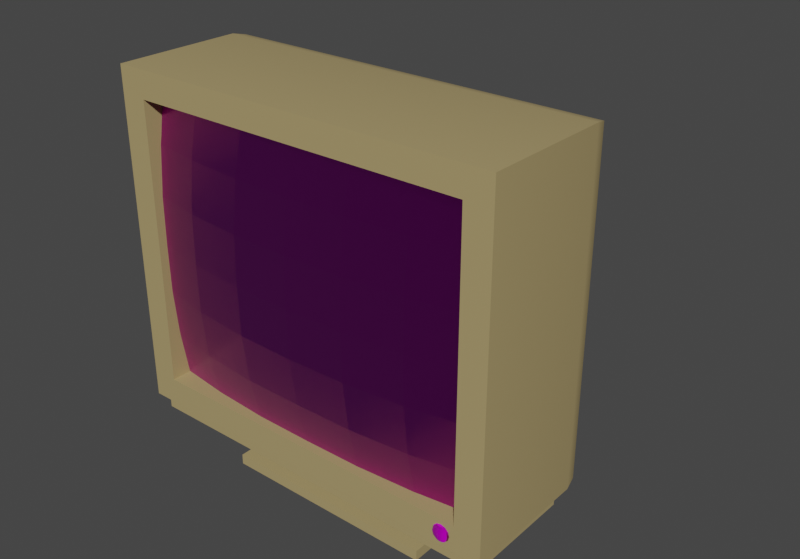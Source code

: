 # Source: prop_Monitor_2.blend  (saved by Blender 3.2.14; exported with 4.5.12 LTS)
import bpy
from mathutils import Matrix  # noqa: F401  (used for matrix-valued properties, if any)

bpy.ops.wm.read_factory_settings(use_empty=True)
scene = bpy.context.scene
scene.name = 'Scene'

# ---- collections
col_old_monitor = bpy.data.collections.new('Old Monitor '); scene.collection.children.link(col_old_monitor)

# ---- images (referenced by path relative to the original .blend; pixels are not part of the script)
import os
ASSET_DIR = os.environ.get("B2B_ASSET_DIR", "")  # directory of the original .blend (textures are referenced by path, not embedded)
HERE = os.path.dirname(os.path.abspath(__file__))  # packed textures are extracted next to this script under _unpacked/

def load_image(name, relpath, width, height, colorspace="sRGB"):
    """Load a texture the original file referenced (path relative to the .blend, or extracted next to this script)."""
    p = next((c for c in (os.path.join(HERE, relpath), os.path.join(ASSET_DIR, relpath)) if relpath and os.path.exists(c)), "")
    if p:
        img = bpy.data.images.load(p, check_existing=True)
        img.name = name
    else:  # same state as the original file: an image datablock whose file is absent (Cycles renders it pink)
        img = bpy.data.images.new(name, width, height)
        img.source = "FILE"
        img.filepath = "//" + (relpath or name)
    img.colorspace_settings.name = colorspace
    return img
img_computer_base_color_png = load_image('computer_Base_Color.PNG', 'computer_Base_Color.PNG', 1024, 1024, 'sRGB')
img_computer_metallic_png = load_image('computer_Metallic.PNG', 'computer_Metallic.PNG', 1024, 1024, 'Non-Color')
img_computer_roughness_png = load_image('computer_Roughness.PNG', 'computer_Roughness.PNG', 1024, 1024, 'Non-Color')
img_computer_normal_directx_png = load_image('computer_Normal_DirectX.PNG', 'computer_Normal_DirectX.PNG', 1024, 1024, 'Non-Color')

# ---- materials (node trees are filled in below, after node groups)
mat_material = bpy.data.materials.new('Material')
mat_material.alpha_threshold = 0.0
mat_material.use_transparent_shadow = False
mat_material.line_color = (0.0, 0.0, 0.0, 1.0)
mat_material_001 = bpy.data.materials.new('Material.001')
mat_material_001.use_transparent_shadow = False

# ---- node groups
ng_auto_smooth = bpy.data.node_groups.new('Auto Smooth', 'GeometryNodeTree')
_s = ng_auto_smooth.interface.new_socket(name='Geometry', in_out='OUTPUT', socket_type='NodeSocketGeometry')
_s = ng_auto_smooth.interface.new_socket(name='Geometry', in_out='INPUT', socket_type='NodeSocketGeometry')
_s = ng_auto_smooth.interface.new_socket(name='Angle', in_out='INPUT', socket_type='NodeSocketFloat')
_s.subtype = 'ANGLE'
_s.min_value = 0.0
_s.max_value = 3.142
ng_auto_smooth.is_modifier = True
_N = ng_auto_smooth.nodes; _L = ng_auto_smooth.links
n0 = _N.new('NodeGroupOutput'); n0.name = 'Group Output'; n0.location = (480, -100)
n1 = _N.new('NodeGroupInput'); n1.name = 'Group Input'; n1.location = (-420, -300)
n2 = _N.new('NodeGroupInput'); n2.name = 'Group Input.001'; n2.location = (-60, -100)
n3 = _N.new('GeometryNodeSetShadeSmooth'); n3.name = 'Set Shade Smooth'; n3.location = (120, -100)
n3.domain = 'EDGE'
n4 = _N.new('GeometryNodeSetShadeSmooth'); n4.name = 'Set Shade Smooth.001'; n4.location = (300, -100)
n5 = _N.new('GeometryNodeInputMeshEdgeAngle'); n5.name = 'Edge Angle'; n5.location = (-420, -220)
n6 = _N.new('GeometryNodeInputEdgeSmooth'); n6.name = 'Is Edge Smooth'; n6.location = (-60, -160)
n7 = _N.new('GeometryNodeInputShadeSmooth'); n7.name = 'Is Face Smooth'; n7.location = (-240, -340)
n8 = _N.new('FunctionNodeBooleanMath'); n8.name = 'Boolean Math'; n8.location = (-60, -220)
n9 = _N.new('FunctionNodeCompare'); n9.name = 'Compare'; n9.location = (-240, -180)
n9.operation = 'LESS_EQUAL'
_L.new(n5.outputs[0], n9.inputs[0])
_L.new(n4.outputs[0], n0.inputs[0])
_L.new(n1.outputs[1], n9.inputs[1])
_L.new(n9.outputs[0], n8.inputs[0])
_L.new(n7.outputs[0], n8.inputs[1])
_L.new(n2.outputs[0], n3.inputs[0])
_L.new(n6.outputs[0], n3.inputs[1])
_L.new(n3.outputs[0], n4.inputs[0])
_L.new(n8.outputs[0], n3.inputs[2])
n0.is_active_output = True

# ---- material node trees
mat_material.use_nodes = True; mat_material.node_tree.nodes.clear()
_N = mat_material.node_tree.nodes; _L = mat_material.node_tree.links
n0 = _N.new('ShaderNodeOutputMaterial'); n0.name = 'Material Output'; n0.location = (300, 300)
n1 = _N.new('ShaderNodeBsdfPrincipled'); n1.name = 'Principled BSDF'; n1.location = (10, 300)
n1.distribution = 'GGX'
n1.subsurface_method = 'RANDOM_WALK_SKIN'
n1.inputs[0].default_value = (0.4271, 0.3297, 0.1508, 1.0)
n1.inputs[2].default_value = 0.4436
n1.inputs[3].default_value = 1.45
n1.inputs[13].default_value = 0.4673
n1.inputs[27].default_value = (0.0, 0.0, 0.0, 1.0)
n1.inputs[28].default_value = 1.0
_L.new(n1.outputs[0], n0.inputs[0])
n0.is_active_output = True
mat_material_001.use_nodes = True; mat_material_001.node_tree.nodes.clear()
_N = mat_material_001.node_tree.nodes; _L = mat_material_001.node_tree.links
n0 = _N.new('ShaderNodeOutputMaterial'); n0.name = 'Material Output'; n0.location = (300, 300)
n1 = _N.new('ShaderNodeBsdfPrincipled'); n1.name = 'Principled BSDF'; n1.location = (10, 300)
n1.distribution = 'GGX'
n1.subsurface_method = 'RANDOM_WALK_SKIN'
n1.inputs[3].default_value = 1.45
n1.inputs[27].default_value = (0.0, 0.0, 0.0, 1.0)
n1.inputs[28].default_value = 1.0
n2 = _N.new('ShaderNodeTexImage'); n2.name = 'Image Texture'; n2.location = (86, -30)
n2.label = 'Base Color'
n2.image = img_computer_base_color_png
n3 = _N.new('ShaderNodeTexImage'); n3.name = 'Image Texture.001'; n3.location = (86, -310)
n3.label = 'Metallic'
n3.image = img_computer_metallic_png
n4 = _N.new('ShaderNodeTexImage'); n4.name = 'Image Texture.002'; n4.location = (86, -590)
n4.label = 'Roughness'
n4.image = img_computer_roughness_png
n5 = _N.new('ShaderNodeTexImage'); n5.name = 'Image Texture.003'; n5.location = (86, -870)
n5.label = 'Normal'
n5.image = img_computer_normal_directx_png
n6 = _N.new('ShaderNodeNormalMap'); n6.name = 'Normal Map'; n6.location = (-240, -340)
n7 = _N.new('ShaderNodeMapping'); n7.name = 'Mapping'; n7.location = (230, -30)
n8 = _N.new('NodeReroute'); n8.name = 'Reroute'; n8.location = (36, -586)
n8.width = 16
n8.socket_idname = 'NodeSocketVector'
n9 = _N.new('ShaderNodeTexCoord'); n9.name = 'Texture Coordinate'; n9.location = (30, -30)
n10 = _N.new('NodeFrame'); n10.name = 'Frame'; n10.location = (-1270, 330)
n10.label = 'Mapping'
n10.width = 400
n11 = _N.new('NodeFrame'); n11.name = 'Frame.001'; n11.location = (-626, 530)
n11.label = 'Textures'
n11.width = 356
n12 = _N.new('ShaderNodeMix'); n12.name = 'Mix'; n12.location = (-260, 180)
n12.data_type = 'RGBA'
n12.inputs[7].default_value = (1.0, 1.0, 1.0, 1.0)
n13 = _N.new('ShaderNodeMix'); n13.name = 'Mix.001'; n13.location = (-160, 180)
n13.data_type = 'RGBA'
n13.inputs[6].default_value = (1.0, 1.0, 1.0, 1.0)
n2.parent = n11
n3.parent = n11
n4.parent = n11
n5.parent = n11
n7.parent = n10
n8.parent = n11
n9.parent = n10
_L.new(n1.outputs[0], n0.inputs[0])
_L.new(n2.outputs[0], n1.inputs[0])
_L.new(n3.outputs[0], n1.inputs[1])
_L.new(n4.outputs[0], n1.inputs[2])
_L.new(n5.outputs[0], n6.inputs[1])
_L.new(n6.outputs[0], n1.inputs[5])
_L.new(n8.outputs[0], n2.inputs[0])
_L.new(n8.outputs[0], n3.inputs[0])
_L.new(n8.outputs[0], n4.inputs[0])
_L.new(n8.outputs[0], n5.inputs[0])
_L.new(n7.outputs[0], n8.inputs[0])
_L.new(n9.outputs[2], n7.inputs[0])
_L.new(n2.outputs[0], n12.inputs[6])
_L.new(n3.outputs[0], n12.inputs[0])
_L.new(n12.outputs[2], n13.inputs[7])
_L.new(n13.outputs[2], n1.inputs[14])
n0.is_active_output = True

# ---- world
world_world = bpy.data.worlds.new('World'); scene.world = world_world
world_world.use_nodes = True; world_world.node_tree.nodes.clear()
_N = world_world.node_tree.nodes; _L = world_world.node_tree.links
n0 = _N.new('ShaderNodeOutputWorld'); n0.name = 'World Output'; n0.location = (300, 300)
n1 = _N.new('ShaderNodeBackground'); n1.name = 'Background'; n1.location = (10, 300)
n1.inputs[0].default_value = (0.05088, 0.05088, 0.05088, 1.0)
_L.new(n1.outputs[0], n0.inputs[0])
n0.is_active_output = True
world_world.color = (0.05088, 0.05088, 0.05088)
world_world.use_sun_shadow = False
world_world.sun_shadow_jitter_overblur = 0.0

# ---- meshes
me_cube_003 = bpy.data.meshes.new('Cube.003')
me_cube_003.from_pydata([(0.7245, -0.9436, -0.7798), (0.7245, -0.9436, 0.7798), (0.7245, 0.9436, -0.7798), (0.7245, 0.9436, 0.7798), (0.7245, 1.091, 0.9274), (0.6809, 1.048, -0.9274), (0.7245, -1.091, 0.9274), (0.6809, -1.048, -0.9274), (0.3777, -0.9436, -0.7798), (0.3777, -0.9436, 0.7798), (0.3777, 0.9436, -0.7798), (0.3777, 0.9436, 0.7798), (-0.5266, -0.7622, -0.6009), (-0.3286, -0.8508, -0.7118), (-0.2033, -0.9252, -0.8074), (-0.2033, -0.9252, 0.8074), (-0.3286, -0.8508, 0.7118), (-0.5266, -0.7622, 0.6009), (-0.5266, 0.7622, -0.6009), (-0.3286, 0.8508, -0.7118), (-0.2033, 0.9252, -0.8074), (-0.2033, 0.9252, 0.8074), (-0.3286, 0.8508, 0.7118), (-0.5266, 0.7622, 0.6009), (-0.1329, -1.035, -0.8712), (0.05135, -1.048, -0.9274), (-0.06721, -1.075, -0.9109), (0.007748, -1.091, 0.9274), (-0.1329, -1.035, 0.8712), (-0.06721, -1.075, 0.9109), (-0.1329, 1.035, -0.8712), (0.05135, 1.048, -0.9274), (-0.06721, 1.075, -0.9109), (0.007748, 1.091, 0.9274), (-0.1329, 1.035, 0.8712), (-0.06721, 1.075, 0.9109), (-0.8529, -0.5379, -0.3631), (-0.7592, -0.6591, -0.4916), (-0.8168, -0.6086, -0.4381), (-0.8529, -0.5379, 0.3631), (-0.7592, -0.6591, 0.4916), (-0.8168, -0.6086, 0.4381), (-0.8529, 0.5379, -0.3631), (-0.7592, 0.6591, -0.4916), (-0.8168, 0.6086, -0.4381), (-0.8529, 0.5379, 0.3631), (-0.7592, 0.6591, 0.4916), (-0.8168, 0.6086, 0.4381), (-0.2033, 0.5889, -0.8074), (-0.3286, 0.5337, -0.7118), (-0.5266, 0.4465, -0.6009), (-0.7592, 0.3441, -0.4916), (-0.1329, 0.6199, -0.8712), (-0.06721, 0.6488, -0.9109), (0.6809, 0.0, -0.9274), (0.7245, 0.0, 0.9274), (0.7245, 0.0, -0.7798), (0.7245, 0.0, 0.7798), (0.3777, 0.0, -0.7798), (0.3777, 0.0, 0.7798), (-0.2033, 0.0, 0.8074), (-0.3286, -5.96e-08, 0.7118), (-0.5266, 0.0, 0.6009), (0.007748, 0.0, 0.9274), (-0.06721, 0.0, 0.9109), (-0.1329, 0.0, 0.8712), (-0.8529, 0.0, -0.3631), (-0.8168, 0.0, -0.4381), (-0.7592, 0.0, -0.4916), (-0.8529, 0.0, 0.3631), (-0.8168, 0.0, 0.4381), (-0.7592, 0.0, 0.4916), (-0.2033, -0.5889, -0.8074), (-0.3286, -0.5337, -0.7118), (-0.5266, -0.4465, -0.6009), (-0.7592, -0.3441, -0.4916), (-0.1329, -0.6199, -0.8712), (-0.06721, -0.6488, -0.9109), (-0.7104, 0.3123, -0.9262), (-0.7104, -0.3123, -0.9262), (0.007777, 0.3584, -1.127), (0.007777, 0.4356, -1.01), (0.1005, 0.3462, -1.127), (0.1205, 0.4208, -1.01), (0.187, 0.3104, -1.127), (0.2256, 0.3773, -1.01), (0.2612, 0.2534, -1.127), (0.3158, 0.308, -1.01), (0.3181, 0.1792, -1.127), (0.3851, 0.2178, -1.01), (0.3539, 0.09276, -1.127), (0.4286, 0.1128, -1.01), (0.3662, -2.631e-08, -1.127), (0.4434, -2.742e-08, -1.01), (0.3539, -0.09276, -1.127), (0.4286, -0.1128, -1.01), (0.3181, -0.1792, -1.127), (0.3851, -0.2178, -1.01), (0.3158, -0.308, -1.01), (0.187, -0.3104, -1.127), (0.2256, -0.3773, -1.01), (0.1205, -0.4208, -1.01), (0.007777, -0.3584, -1.127), (0.007777, -0.4356, -1.01), (-0.105, -0.4208, -1.01), (-0.1714, -0.3104, -1.127), (-0.21, -0.3773, -1.01), (-0.2456, -0.2534, -1.127), (-0.3003, -0.308, -1.01), (-0.3026, -0.1792, -1.127), (-0.3695, -0.2178, -1.01), (-0.413, -0.1128, -1.01), (-0.3506, -6.366e-09, -1.127), (-0.4279, -3.182e-09, -1.01), (-0.3384, 0.09276, -1.127), (-0.413, 0.1128, -1.01), (-0.3026, 0.1792, -1.127), (-0.3695, 0.2178, -1.01), (-0.2456, 0.2534, -1.127), (-0.3003, 0.308, -1.01), (-0.1714, 0.3104, -1.127), (-0.21, 0.3773, -1.01), (-0.08498, 0.3462, -1.127), (-0.105, 0.4208, -1.01), (0.007777, 0.4559, -1.207), (-0.1102, 0.4404, -1.207), (-0.2202, 0.3948, -1.207), (-0.3146, 0.3224, -1.207), (-0.3871, 0.228, -1.207), (-0.4326, 0.118, -1.207), (-0.4481, -2.777e-08, -1.207), (-0.3384, -0.09276, -1.125), (-0.4326, -0.118, -1.207), (-0.3871, -0.228, -1.207), (-0.3146, -0.3224, -1.207), (-0.2202, -0.3948, -1.207), (-0.08498, -0.3462, -1.125), (-0.1102, -0.4404, -1.207), (0.007777, -0.4559, -1.207), (0.1005, -0.3462, -1.125), (0.1258, -0.4404, -1.207), (0.2357, -0.3948, -1.207), (0.2612, -0.2534, -1.125), (0.3302, -0.3224, -1.207), (0.4026, -0.228, -1.207), (0.4481, -0.118, -1.207), (0.4637, -2.406e-09, -1.207), (0.4481, 0.118, -1.207), (0.4026, 0.228, -1.207), (0.3302, 0.3224, -1.207), (0.2357, 0.3948, -1.207), (0.1258, 0.4404, -1.207), (-0.5716, -0.6124, -1.262), (-0.5716, -0.6124, -1.204), (-0.5716, 0.6124, -1.262), (-0.5716, 0.6124, -1.204), (0.5716, -0.6124, -1.262), (0.5716, -0.6124, -1.204), (0.5716, 0.6124, -1.262), (0.5716, 0.6124, -1.204), (0.7245, 0.0, -0.9274), (0.7245, 1.091, -0.9274), (0.007748, 1.091, -0.9274), (0.007748, -1.091, -0.9274), (0.018, -0.6331, -0.9274), (0.018, 0.6331, -0.9274), (0.7245, -1.091, -0.9274), (0.007748, 0.6818, -0.9274), (-0.7592, 0.3441, -0.9261), (0.007748, -0.6818, -0.9274), (-0.7592, -0.3441, -0.9261), (0.05135, 0.6818, -0.9274), (0.05135, -0.6818, -0.9274), (0.6808, 1.048, -1.016), (0.6808, -1.048, -1.016), (0.05132, -1.048, -1.016), (0.05132, 1.048, -1.016), (0.6808, 0.0, -1.016), (-0.7104, 0.3123, -1.015), (-0.7104, -0.3123, -1.015), (0.01798, -0.6331, -1.016), (0.01798, 0.6331, -1.016), (0.05132, 0.6818, -1.016), (0.05132, 0.0, -1.016), (0.05132, -0.6818, -1.016)], [], [(65, 34, 21, 60), (57, 55, 6, 1), (34, 30, 20, 21), (62, 23, 46, 71), (3, 2, 161, 4), (65, 60, 15, 28), (57, 3, 4, 55), (28, 15, 14, 24), (56, 2, 10, 58), (56, 58, 8, 0), (2, 3, 11, 10), (26, 24, 76, 77), (20, 48, 49, 19), (19, 49, 50, 18), (66, 69, 45, 42), (24, 14, 72, 76), (13, 12, 74, 73), (12, 37, 75, 74), (18, 50, 51, 43), (16, 17, 12, 13), (60, 21, 22, 61), (61, 22, 23, 62), (23, 18, 43, 46), (162, 33, 4, 161), (21, 20, 19, 22), (22, 19, 18, 23), (30, 52, 48, 20), (162, 167, 53, 32), (32, 53, 52, 30), (27, 29, 26, 163), (64, 65, 28, 29), (63, 33, 35, 64), (64, 35, 34, 65), (33, 162, 32, 35), (35, 32, 30, 34), (61, 62, 17, 16), (66, 42, 44, 67), (67, 44, 43, 51, 68), (41, 40, 71, 70), (39, 41, 70, 69), (42, 45, 47, 44), (44, 47, 46, 43), (17, 40, 37, 12), (14, 13, 73, 72), (15, 16, 13, 14), (163, 166, 6, 27), (66, 67, 38, 36), (0, 8, 9, 1), (47, 70, 71, 46), (45, 69, 70, 47), (67, 68, 75, 37, 38), (38, 37, 40, 41), (36, 38, 41, 39), (63, 64, 29, 27), (29, 28, 24, 26), (60, 61, 16, 15), (163, 26, 77, 169), (66, 36, 39, 69), (3, 57, 59, 11), (1, 6, 166, 0), (62, 71, 40, 17), (4, 33, 63, 55), (2, 56, 160, 161), (172, 164, 180, 184), (52, 53, 167, 168, 51, 50, 49, 48), (74, 75, 170, 169, 77, 76, 72, 73), (1, 9, 59, 57), (6, 55, 63, 27), (0, 166, 160, 56), (78, 165, 181, 178), (168, 170, 75, 51), (80, 81, 83, 82), (82, 83, 85, 84), (84, 85, 87, 86), (86, 87, 89, 88), (88, 89, 91, 90), (90, 91, 93, 92), (92, 93, 95, 94), (94, 95, 97, 96), (96, 97, 98, 142), (142, 98, 100, 99), (99, 100, 101, 139), (139, 101, 103, 102), (102, 103, 104, 136), (136, 104, 106, 105), (105, 106, 108, 107), (107, 108, 110, 109), (109, 110, 111, 131), (131, 111, 113, 112), (112, 113, 115, 114), (114, 115, 117, 116), (116, 117, 119, 118), (118, 119, 121, 120), (120, 121, 123, 122), (122, 123, 81, 80), (80, 124, 125, 122), (122, 125, 126, 120), (120, 126, 127, 118), (118, 127, 128, 116), (116, 128, 129, 114), (114, 129, 130, 112), (112, 130, 132, 131), (131, 132, 133, 109), (109, 133, 134, 107), (107, 134, 135, 105), (105, 135, 137, 136), (136, 137, 138, 102), (102, 138, 140, 139), (139, 140, 141, 99), (99, 141, 143, 142), (142, 143, 144, 96), (96, 144, 145, 94), (94, 145, 146, 92), (92, 146, 147, 90), (90, 147, 148, 88), (88, 148, 149, 86), (86, 149, 150, 84), (84, 150, 151, 82), (82, 151, 124, 80), (152, 153, 155, 154), (154, 155, 159, 158), (158, 159, 157, 156), (156, 157, 153, 152), (154, 158, 156, 152), (159, 155, 153, 157), (54, 5, 161, 160), (5, 31, 162, 161), (172, 25, 163, 169), (31, 171, 167, 162), (25, 7, 166, 163), (7, 54, 160, 166), (165, 78, 168, 167), (79, 164, 169, 170), (78, 79, 170, 168), (31, 5, 173, 176), (164, 172, 169), (167, 171, 165), (176, 173, 177, 183, 182), (175, 184, 183, 177, 174), (182, 183, 184, 180, 179, 178, 181), (7, 25, 175, 174), (25, 172, 184, 175), (164, 79, 179, 180), (165, 171, 182, 181), (54, 7, 174, 177), (171, 31, 176, 182), (5, 54, 177, 173), (79, 78, 178, 179)])
me_cube_003.polygons.foreach_set('use_smooth', [True] * 148)
_uv = me_cube_003.uv_layers.new(name='UVMap')
_uv.uv.foreach_set('vector', [0.4391, 0.1794, 0.4391, 0.3424, 0.4266, 0.3251, 0.4266, 0.1794, 0.03077, 0.1794, 0.007539, 0.1794, 0.007539, 0.007539, 0.03077, 0.03077, 0.4394, 0.3752, 0.4394, 0.6496, 0.4254, 0.6397, 0.4254, 0.3854, 0.3713, 0.1794, 0.3713, 0.2994, 0.3324, 0.2832, 0.3324, 0.1794, 0.03077, 0.328, 0.2764, 0.328, 0.2997, 0.3513, 0.007539, 0.3513, 0.4391, 0.1794, 0.4266, 0.1794, 0.4266, 0.03367, 0.4391, 0.01639, 0.03077, 0.1794, 0.03077, 0.328, 0.007539, 0.3513, 0.007539, 0.1794, 0.7234, 0.01643, 0.7374, 0.02662, 0.7374, 0.2809, 0.7234, 0.2908, 0.5625, 0.8223, 0.5625, 0.9709, 0.5086, 0.9709, 0.5086, 0.8223, 0.5625, 0.8223, 0.5086, 0.8223, 0.5086, 0.6737, 0.5625, 0.6737, 0.2005, 0.9709, 0.2005, 0.7252, 0.2543, 0.7251, 0.2543, 0.9708, 0.1321, 0.3689, 0.1429, 0.3752, 0.1429, 0.4406, 0.1321, 0.436, 0.1547, 0.6839, 0.1547, 0.6309, 0.1754, 0.6222, 0.1754, 0.6722, 0.1754, 0.6722, 0.1754, 0.6222, 0.2078, 0.6085, 0.2078, 0.6582, 0.864, 0.2122, 0.864, 0.09778, 0.879, 0.09857, 0.879, 0.213, 0.1429, 0.3752, 0.1547, 0.3925, 0.1547, 0.4454, 0.1429, 0.4406, 0.1754, 0.4042, 0.2078, 0.4181, 0.2078, 0.4679, 0.1754, 0.4541, 0.2078, 0.4181, 0.2456, 0.4344, 0.2456, 0.484, 0.2078, 0.4679, 0.2078, 0.6582, 0.2078, 0.6085, 0.2456, 0.5924, 0.2456, 0.642, 0.7589, 0.04175, 0.7921, 0.05929, 0.7921, 0.2486, 0.7589, 0.266, 0.4266, 0.1794, 0.4266, 0.3251, 0.4048, 0.3134, 0.4048, 0.1794, 0.4048, 0.1794, 0.4048, 0.3134, 0.3713, 0.2994, 0.3713, 0.1794, 0.3708, 0.4181, 0.3708, 0.6074, 0.3318, 0.5902, 0.3318, 0.4354, 0.4628, 0.6584, 0.4628, 0.3663, 0.5739, 0.3665, 0.5739, 0.6586, 0.4254, 0.3854, 0.4254, 0.6397, 0.4039, 0.6248, 0.4039, 0.4005, 0.4039, 0.4005, 0.4039, 0.6248, 0.3708, 0.6074, 0.3708, 0.4181, 0.1429, 0.7012, 0.1429, 0.6358, 0.1547, 0.6309, 0.1547, 0.6839, 0.1201, 0.71, 0.1201, 0.6456, 0.1321, 0.6404, 0.1321, 0.7074, 0.1321, 0.7074, 0.1321, 0.6404, 0.1429, 0.6358, 0.1429, 0.7012, 0.7, 0.007539, 0.7121, 0.01014, 0.7121, 0.2971, 0.7, 0.2996, 0.4503, 0.1794, 0.4391, 0.1794, 0.4391, 0.01639, 0.4503, 0.01013, 0.4623, 0.1794, 0.4623, 0.3513, 0.4503, 0.3487, 0.4503, 0.1794, 0.4503, 0.1794, 0.4503, 0.3487, 0.4391, 0.3424, 0.4391, 0.1794, 0.4628, 0.3663, 0.4628, 0.6584, 0.4507, 0.6558, 0.4507, 0.3689, 0.4507, 0.3689, 0.4507, 0.6558, 0.4394, 0.6496, 0.4394, 0.3752, 0.4048, 0.1794, 0.3713, 0.1794, 0.3713, 0.05935, 0.4048, 0.04539, 0.2618, 0.5382, 0.2618, 0.6229, 0.2553, 0.634, 0.2553, 0.5382, 0.2553, 0.5382, 0.2553, 0.634, 0.2456, 0.642, 0.2456, 0.5924, 0.2456, 0.5382, 0.3222, 0.08354, 0.3324, 0.07559, 0.3324, 0.1794, 0.3222, 0.1794, 0.3147, 0.09467, 0.3222, 0.08354, 0.3222, 0.1794, 0.3147, 0.1794, 0.3139, 0.5702, 0.3139, 0.4558, 0.3215, 0.4439, 0.3215, 0.5819, 0.3215, 0.5819, 0.3215, 0.4439, 0.3318, 0.4354, 0.3318, 0.5902, 0.7921, 0.05929, 0.831, 0.07661, 0.831, 0.2314, 0.7921, 0.2486, 0.1547, 0.3925, 0.1754, 0.4042, 0.1754, 0.4541, 0.1547, 0.4454, 0.7374, 0.02662, 0.7589, 0.04175, 0.7589, 0.266, 0.7374, 0.2809, 0.7, 0.2996, 0.5889, 0.2998, 0.5889, 0.00773, 0.7, 0.007539, 0.2618, 0.5382, 0.2553, 0.5382, 0.2553, 0.4423, 0.2618, 0.4535, 0.8941, 0.007539, 0.9479, 0.007632, 0.9479, 0.2533, 0.8941, 0.2532, 0.3222, 0.2752, 0.3222, 0.1794, 0.3324, 0.1794, 0.3324, 0.2832, 0.3147, 0.2641, 0.3147, 0.1794, 0.3222, 0.1794, 0.3222, 0.2752, 0.2553, 0.5382, 0.2456, 0.5382, 0.2456, 0.484, 0.2456, 0.4344, 0.2553, 0.4423, 0.8413, 0.2231, 0.831, 0.2314, 0.831, 0.07661, 0.8413, 0.08509, 0.8489, 0.2114, 0.8413, 0.2231, 0.8413, 0.08509, 0.8489, 0.09699, 0.4623, 0.1794, 0.4503, 0.1794, 0.4503, 0.01013, 0.4623, 0.00754, 0.7121, 0.01014, 0.7234, 0.01643, 0.7234, 0.2908, 0.7121, 0.2971, 0.4266, 0.1794, 0.4048, 0.1794, 0.4048, 0.04539, 0.4266, 0.03367, 0.1201, 0.3663, 0.1321, 0.3689, 0.1321, 0.436, 0.1201, 0.4308, 0.864, 0.2122, 0.8489, 0.2114, 0.8489, 0.09699, 0.864, 0.09778, 0.9121, 0.3149, 0.9121, 0.4635, 0.8577, 0.4635, 0.8577, 0.3149, 0.03077, 0.03077, 0.007539, 0.007539, 0.2997, 0.007539, 0.2764, 0.03077, 0.3713, 0.1794, 0.3324, 0.1794, 0.3324, 0.07559, 0.3713, 0.05935, 0.5739, 0.3513, 0.4623, 0.3513, 0.4623, 0.1794, 0.5739, 0.1794, 0.2764, 0.328, 0.2764, 0.1794, 0.2997, 0.1794, 0.2997, 0.3513, 0.9278, 0.4609, 0.9278, 0.4544, 0.9418, 0.4543, 0.9418, 0.4608, 0.9665, 0.8228, 0.9727, 0.8118, 0.9753, 0.7992, 0.9754, 0.9276, 0.907, 0.9276, 0.9241, 0.8887, 0.9415, 0.8555, 0.9565, 0.8346, 0.84, 0.8578, 0.8226, 0.819, 0.891, 0.8185, 0.8919, 0.9468, 0.8892, 0.9343, 0.8829, 0.9234, 0.8728, 0.9117, 0.8576, 0.8908, 0.9121, 0.6122, 0.8577, 0.6122, 0.8577, 0.4635, 0.9121, 0.4635, 0.5739, 0.007539, 0.5739, 0.1794, 0.4623, 0.1794, 0.4623, 0.00754, 0.2764, 0.03077, 0.2997, 0.007539, 0.2997, 0.1794, 0.2764, 0.1794, 0.9925, 0.6418, 0.9924, 0.7637, 0.9784, 0.7636, 0.9784, 0.6418, 0.8919, 0.7992, 0.891, 0.8185, 0.8226, 0.819, 0.8234, 0.7998, 0.3324, 0.928, 0.3139, 0.9259, 0.3139, 0.9088, 0.3324, 0.914, 0.3324, 0.914, 0.3139, 0.9088, 0.314, 0.8937, 0.3325, 0.9016, 0.3325, 0.9016, 0.314, 0.8937, 0.3142, 0.8817, 0.3326, 0.8917, 0.9571, 0.5315, 0.9756, 0.5229, 0.9756, 0.5371, 0.9572, 0.5432, 0.9572, 0.5432, 0.9756, 0.5371, 0.9757, 0.5536, 0.9572, 0.5568, 0.9572, 0.5568, 0.9757, 0.5536, 0.9757, 0.5714, 0.9572, 0.5714, 0.9572, 0.5714, 0.9757, 0.5714, 0.9756, 0.5892, 0.9572, 0.586, 0.9572, 0.586, 0.9756, 0.5892, 0.9756, 0.6057, 0.9571, 0.5996, 0.9571, 0.5996, 0.9756, 0.6057, 0.9755, 0.6199, 0.9572, 0.6113, 0.3662, 0.9804, 0.348, 0.9904, 0.3479, 0.9784, 0.3663, 0.9705, 0.3663, 0.9705, 0.3479, 0.9784, 0.3477, 0.9633, 0.366, 0.9581, 0.366, 0.9581, 0.3477, 0.9633, 0.3477, 0.9463, 0.3662, 0.9441, 0.3662, 0.9441, 0.3477, 0.9463, 0.3477, 0.9284, 0.366, 0.9294, 0.366, 0.9294, 0.3477, 0.9284, 0.3477, 0.9109, 0.3662, 0.915, 0.3662, 0.915, 0.3477, 0.9109, 0.3477, 0.8949, 0.3662, 0.9019, 0.3662, 0.9019, 0.3477, 0.8949, 0.3479, 0.8817, 0.3663, 0.891, 0.4024, 0.9442, 0.3905, 0.9503, 0.3837, 0.9337, 0.3968, 0.9306, 0.3968, 0.9306, 0.3837, 0.9337, 0.3814, 0.916, 0.3948, 0.916, 0.3948, 0.916, 0.3814, 0.916, 0.3837, 0.8982, 0.3968, 0.9014, 0.3968, 0.9014, 0.3837, 0.8982, 0.3905, 0.8817, 0.4024, 0.8878, 0.3326, 0.9811, 0.3142, 0.9904, 0.314, 0.9772, 0.3325, 0.9702, 0.3325, 0.9702, 0.314, 0.9772, 0.3139, 0.9612, 0.3324, 0.9571, 0.3324, 0.9571, 0.3139, 0.9612, 0.3139, 0.9437, 0.3324, 0.9427, 0.3324, 0.9427, 0.3139, 0.9437, 0.3139, 0.9259, 0.3324, 0.928, 0.8837, 0.6572, 0.8837, 0.6418, 0.9022, 0.6418, 0.8983, 0.6573, 0.8983, 0.6573, 0.9022, 0.6418, 0.9201, 0.6467, 0.9124, 0.6611, 0.9124, 0.6611, 0.9201, 0.6467, 0.9361, 0.6561, 0.925, 0.6685, 0.925, 0.6685, 0.9361, 0.6561, 0.9492, 0.6694, 0.9353, 0.679, 0.9353, 0.679, 0.9492, 0.6694, 0.9585, 0.6857, 0.9426, 0.6918, 0.9426, 0.6918, 0.9585, 0.6857, 0.9633, 0.7038, 0.9463, 0.706, 0.9463, 0.706, 0.9633, 0.7038, 0.9633, 0.7225, 0.9463, 0.7207, 0.9463, 0.7207, 0.9633, 0.7225, 0.9585, 0.7406, 0.9426, 0.735, 0.9426, 0.735, 0.9585, 0.7406, 0.9492, 0.7568, 0.9353, 0.7477, 0.9353, 0.7477, 0.9492, 0.7568, 0.9361, 0.77, 0.925, 0.7581, 0.925, 0.7581, 0.9361, 0.77, 0.9201, 0.7794, 0.9123, 0.7654, 0.9123, 0.7654, 0.9201, 0.7794, 0.9022, 0.7842, 0.8983, 0.7692, 0.8983, 0.7692, 0.9022, 0.7842, 0.8837, 0.7841, 0.8837, 0.7691, 0.8837, 0.7691, 0.8837, 0.7841, 0.8658, 0.7792, 0.8697, 0.7653, 0.8697, 0.7653, 0.8658, 0.7792, 0.8497, 0.7698, 0.857, 0.7579, 0.857, 0.7579, 0.8497, 0.7698, 0.8366, 0.7565, 0.8468, 0.7474, 0.8468, 0.7474, 0.8366, 0.7565, 0.8274, 0.7402, 0.8395, 0.7346, 0.8395, 0.7346, 0.8274, 0.7402, 0.8226, 0.7221, 0.8357, 0.7204, 0.8357, 0.7204, 0.8226, 0.7221, 0.8226, 0.7034, 0.8357, 0.7057, 0.8357, 0.7057, 0.8226, 0.7034, 0.8274, 0.6853, 0.8395, 0.6915, 0.8395, 0.6915, 0.8274, 0.6853, 0.8366, 0.6691, 0.8468, 0.6787, 0.8468, 0.6787, 0.8366, 0.6691, 0.8497, 0.6559, 0.8571, 0.6683, 0.8571, 0.6683, 0.8497, 0.6559, 0.8658, 0.6465, 0.8697, 0.661, 0.8697, 0.661, 0.8658, 0.6465, 0.8837, 0.6418, 0.8837, 0.6572, 0.286, 0.7457, 0.2769, 0.7458, 0.2784, 0.7115, 0.2875, 0.7114, 0.9629, 0.007555, 0.972, 0.007539, 0.972, 0.1847, 0.9629, 0.1847, 0.9662, 0.5078, 0.9571, 0.5078, 0.9571, 0.3149, 0.9662, 0.3149, 0.2875, 0.9229, 0.2784, 0.9229, 0.2769, 0.7458, 0.286, 0.7457, 0.3139, 0.6737, 0.4935, 0.6737, 0.4935, 0.8666, 0.3139, 0.8666, 0.1855, 0.918, 0.007539, 0.918, 0.007539, 0.7251, 0.1855, 0.7251, 0.01439, 0.5382, 0.01439, 0.7032, 0.007539, 0.71, 0.007539, 0.5382, 0.01439, 0.7032, 0.1133, 0.7032, 0.1201, 0.71, 0.007539, 0.71, 0.1133, 0.4308, 0.1133, 0.3732, 0.1201, 0.3663, 0.1201, 0.4308, 0.1133, 0.7032, 0.1133, 0.6456, 0.1201, 0.6456, 0.1201, 0.71, 0.1133, 0.3732, 0.01439, 0.3732, 0.007539, 0.3663, 0.1201, 0.3663, 0.01439, 0.3732, 0.01439, 0.5382, 0.007539, 0.5382, 0.007539, 0.3663, 0.1185, 0.6379, 0.2329, 0.5874, 0.2406, 0.5924, 0.1201, 0.6456, 0.2329, 0.489, 0.1185, 0.4385, 0.1201, 0.4308, 0.2406, 0.484, 0.2329, 0.5874, 0.2329, 0.489, 0.2406, 0.484, 0.2406, 0.5924, 0.977, 0.1998, 0.977, 0.2974, 0.9629, 0.2974, 0.9629, 0.1998, 0.1185, 0.4385, 0.1133, 0.4308, 0.1201, 0.4308, 0.1201, 0.6456, 0.1133, 0.6456, 0.1185, 0.6379, 0.6878, 0.9717, 0.5889, 0.9717, 0.5889, 0.8067, 0.6878, 0.8067, 0.6878, 0.9141, 0.6878, 0.6418, 0.6878, 0.6994, 0.6878, 0.8067, 0.5889, 0.8067, 0.5889, 0.6418, 0.6878, 0.9141, 0.6878, 0.8067, 0.6878, 0.6994, 0.6931, 0.707, 0.8075, 0.7576, 0.8075, 0.8559, 0.6931, 0.9065, 0.928, 0.5687, 0.9273, 0.4711, 0.9413, 0.4711, 0.9421, 0.5686, 0.9273, 0.4711, 0.9278, 0.4609, 0.9418, 0.4608, 0.9413, 0.4711, 0.9278, 0.4544, 0.9272, 0.3325, 0.9412, 0.3324, 0.9418, 0.4543, 0.9924, 0.7637, 0.9925, 0.7702, 0.9784, 0.7702, 0.9784, 0.7636, 0.2769, 0.5313, 0.2769, 0.3663, 0.2909, 0.3663, 0.2909, 0.5313, 0.4457, 0.8817, 0.4559, 0.8822, 0.4559, 0.8962, 0.4457, 0.8957, 0.2769, 0.6963, 0.2769, 0.5313, 0.2909, 0.5313, 0.2909, 0.6963, 0.9272, 0.3325, 0.928, 0.315, 0.9421, 0.3149, 0.9412, 0.3324])
me_cube_003.materials.append(mat_material)
me_cube_003.use_remesh_fix_poles = True
me_cube_003.use_remesh_preserve_attributes = False
me_cube_003.update()
me_cube_001 = bpy.data.meshes.new('Cube.001')
me_cube_001.from_pydata([(0.724, 0.8972, -0.8102), (0.724, 0.9148, -0.8278), (0.724, 0.9213, -0.8518), (0.724, 0.8972, -0.8935), (0.7289, 0.894, -0.8102), (0.7324, 0.9093, -0.8278), (0.7337, 0.9148, -0.8518), (0.7324, 0.9093, -0.8759), (0.7289, 0.894, -0.8935), (0.7324, 0.8852, -0.8102), (0.7385, 0.894, -0.8278), (0.7407, 0.8972, -0.8518), (0.7385, 0.894, -0.8759), (0.7324, 0.8852, -0.8935), (0.7337, 0.8732, -0.8102), (0.7407, 0.8732, -0.8278), (0.7433, 0.8732, -0.8518), (0.7407, 0.8732, -0.8759), (0.7337, 0.8732, -0.8935), (0.7324, 0.8612, -0.8102), (0.7385, 0.8524, -0.8278), (0.7407, 0.8492, -0.8518), (0.7385, 0.8524, -0.8759), (0.7324, 0.8612, -0.8935), (0.7289, 0.8524, -0.8102), (0.7324, 0.8372, -0.8278), (0.7337, 0.8316, -0.8518), (0.7324, 0.8372, -0.8759), (0.7289, 0.8524, -0.8935), (0.724, 0.8732, -0.8038), (0.724, 0.8492, -0.8102), (0.724, 0.8316, -0.8278), (0.724, 0.8251, -0.8518), (0.724, 0.8316, -0.8759), (0.724, 0.8492, -0.8935), (0.724, 0.8732, -0.8999), (0.724, 0.9148, -0.8759)], [], [(3, 36, 7, 8), (2, 1, 5, 6), (0, 29, 4), (35, 3, 8), (36, 2, 6, 7), (1, 0, 4, 5), (8, 7, 12, 13), (6, 5, 10, 11), (4, 29, 9), (35, 8, 13), (7, 6, 11, 12), (5, 4, 9, 10), (11, 10, 15, 16), (9, 29, 14), (35, 13, 18), (12, 11, 16, 17), (10, 9, 14, 15), (13, 12, 17, 18), (14, 29, 19), (35, 18, 23), (17, 16, 21, 22), (15, 14, 19, 20), (18, 17, 22, 23), (16, 15, 20, 21), (35, 23, 28), (22, 21, 26, 27), (20, 19, 24, 25), (23, 22, 27, 28), (21, 20, 25, 26), (19, 29, 24), (35, 28, 34), (27, 26, 32, 33), (25, 24, 30, 31), (28, 27, 33, 34), (26, 25, 31, 32), (24, 29, 30)])
me_cube_001.polygons.foreach_set('use_smooth', [True] * 36)
_uv = me_cube_001.uv_layers.new(name='UVMap')
_uv.uv.foreach_set('vector', [0.4895, 0.892, 0.4897, 0.8948, 0.4884, 0.8939, 0.4887, 0.8915, 0.8954, 0.2722, 0.8956, 0.2759, 0.8945, 0.2759, 0.8941, 0.2721, 0.4725, 0.8844, 0.4723, 0.8882, 0.4717, 0.885, 0.4894, 0.8882, 0.4895, 0.892, 0.4887, 0.8915, 0.8956, 0.2684, 0.8954, 0.2722, 0.8941, 0.2721, 0.8945, 0.2683, 0.4729, 0.8817, 0.4725, 0.8844, 0.4717, 0.885, 0.4716, 0.8826, 0.4207, 0.8948, 0.4183, 0.892, 0.4207, 0.892, 0.4221, 0.8948, 0.4175, 0.8882, 0.4183, 0.8845, 0.4207, 0.8844, 0.4202, 0.8882, 0.4717, 0.885, 0.4723, 0.8882, 0.4712, 0.8863, 0.4894, 0.8882, 0.4887, 0.8915, 0.4882, 0.8901, 0.4183, 0.892, 0.4175, 0.8882, 0.4202, 0.8882, 0.4207, 0.892, 0.4183, 0.8845, 0.4207, 0.8817, 0.4221, 0.8817, 0.4207, 0.8844, 0.4202, 0.8882, 0.4207, 0.8844, 0.424, 0.8844, 0.424, 0.8882, 0.4712, 0.8863, 0.4723, 0.8882, 0.471, 0.8882, 0.4894, 0.8882, 0.4882, 0.8901, 0.488, 0.8882, 0.4207, 0.892, 0.4202, 0.8882, 0.424, 0.8882, 0.424, 0.892, 0.4207, 0.8844, 0.4221, 0.8817, 0.424, 0.8817, 0.424, 0.8844, 0.4221, 0.8948, 0.4207, 0.892, 0.424, 0.892, 0.424, 0.8948, 0.471, 0.8882, 0.4723, 0.8882, 0.4712, 0.8901, 0.4894, 0.8882, 0.488, 0.8882, 0.4882, 0.8863, 0.424, 0.892, 0.424, 0.8882, 0.4278, 0.8882, 0.4273, 0.892, 0.424, 0.8844, 0.424, 0.8817, 0.4259, 0.8817, 0.4273, 0.8844, 0.424, 0.8948, 0.424, 0.892, 0.4273, 0.892, 0.4259, 0.8948, 0.424, 0.8882, 0.424, 0.8844, 0.4273, 0.8844, 0.4278, 0.8882, 0.4894, 0.8882, 0.4882, 0.8863, 0.4887, 0.885, 0.4273, 0.892, 0.4278, 0.8882, 0.4306, 0.8882, 0.4297, 0.892, 0.4273, 0.8844, 0.4259, 0.8817, 0.4273, 0.8817, 0.4297, 0.8845, 0.4259, 0.8948, 0.4273, 0.892, 0.4297, 0.892, 0.4273, 0.8948, 0.4278, 0.8882, 0.4273, 0.8844, 0.4297, 0.8845, 0.4306, 0.8882, 0.4712, 0.8901, 0.4723, 0.8882, 0.4717, 0.8915, 0.4894, 0.8882, 0.4887, 0.885, 0.4895, 0.8845, 0.8945, 0.2986, 0.8941, 0.2948, 0.8954, 0.2948, 0.8956, 0.2986, 0.4716, 0.8939, 0.4717, 0.8915, 0.4725, 0.892, 0.4729, 0.8948, 0.4887, 0.885, 0.4884, 0.8826, 0.4897, 0.8817, 0.4895, 0.8845, 0.8941, 0.2948, 0.8945, 0.291, 0.8956, 0.291, 0.8954, 0.2948, 0.4717, 0.8915, 0.4723, 0.8882, 0.4725, 0.892])
me_cube_001.materials.append(mat_material_001)
me_cube_001.use_remesh_fix_poles = True
me_cube_001.use_remesh_preserve_attributes = False
me_cube_001.update()
me_cube_002 = bpy.data.meshes.new('Cube.002')
me_cube_002.from_pydata([(0.6001, -0.9897, 0.805), (0.642, -0.9897, 0.5367), (0.6637, -0.9897, 0.2683), (0.6669, -0.9897, 2.334e-08), (0.6637, -0.9897, -0.2683), (0.642, -0.9897, -0.5367), (0.6001, -0.9897, -0.805), (0.642, -0.6598, 0.805), (0.6991, -0.6598, 0.5367), (0.7269, -0.6598, 0.2683), (0.7313, -0.6598, 4.426e-08), (0.7269, -0.6598, -0.2683), (0.6991, -0.6598, -0.5367), (0.642, -0.6598, -0.805), (0.6637, -0.3299, 0.805), (0.7269, -0.3299, 0.5367), (0.7585, -0.3299, 0.2683), (0.7653, -0.3299, 5.71e-08), (0.7585, -0.3299, -0.2683), (0.7269, -0.3299, -0.5367), (0.6637, -0.3299, -0.805), (0.6669, 2.433e-09, 0.805), (0.7313, 2.433e-09, 0.5367), (0.7653, 2.433e-09, 0.2683), (0.7741, 2.433e-09, 5.75e-08), (0.7653, 2.433e-09, -0.2683), (0.7313, 2.433e-09, -0.5367), (0.6669, 2.433e-09, -0.805), (0.6637, 0.3299, 0.805), (0.7269, 0.3299, 0.5367), (0.7585, 0.3299, 0.2683), (0.7653, 0.3299, 5.334e-08), (0.7585, 0.3299, -0.2683), (0.7269, 0.3299, -0.5367), (0.6637, 0.3299, -0.805), (0.642, 0.6598, 0.805), (0.6991, 0.6598, 0.5367), (0.7269, 0.6598, 0.2683), (0.7313, 0.6598, 3.206e-08), (0.7269, 0.6598, -0.2683), (0.6991, 0.6598, -0.5367), (0.642, 0.6598, -0.805), (0.6001, 0.9897, 0.805), (0.642, 0.9897, 0.5367), (0.6637, 0.9897, 0.2683), (0.6669, 0.9897, 2.427e-08), (0.6637, 0.9897, -0.2683), (0.642, 0.9897, -0.5367), (0.6001, 0.9897, -0.805)], [], [(1, 8, 7, 0), (2, 9, 8, 1), (3, 10, 9, 2), (4, 11, 10, 3), (5, 12, 11, 4), (6, 13, 12, 5), (8, 15, 14, 7), (9, 16, 15, 8), (10, 17, 16, 9), (11, 18, 17, 10), (12, 19, 18, 11), (13, 20, 19, 12), (15, 22, 21, 14), (16, 23, 22, 15), (17, 24, 23, 16), (18, 25, 24, 17), (19, 26, 25, 18), (20, 27, 26, 19), (22, 29, 28, 21), (23, 30, 29, 22), (24, 31, 30, 23), (25, 32, 31, 24), (26, 33, 32, 25), (27, 34, 33, 26), (29, 36, 35, 28), (30, 37, 36, 29), (31, 38, 37, 30), (32, 39, 38, 31), (33, 40, 39, 32), (34, 41, 40, 33), (36, 43, 42, 35), (37, 44, 43, 36), (38, 45, 44, 37), (39, 46, 45, 38), (40, 47, 46, 39), (41, 48, 47, 40)])
me_cube_002.polygons.foreach_set('use_smooth', [True] * 36)
_uv = me_cube_002.uv_layers.new(name='UVMap')
_uv.uv.foreach_set('vector', [0.6312, 0.3149, 0.6312, 0.3669, 0.589, 0.3669, 0.589, 0.3149, 0.6735, 0.3149, 0.6734, 0.3669, 0.6312, 0.3669, 0.6312, 0.3149, 0.7157, 0.3149, 0.7157, 0.3669, 0.6734, 0.3669, 0.6735, 0.3149, 0.758, 0.3149, 0.7579, 0.3669, 0.7157, 0.3669, 0.7157, 0.3149, 0.8003, 0.3149, 0.8002, 0.3669, 0.7579, 0.3669, 0.758, 0.3149, 0.8426, 0.3149, 0.8425, 0.3669, 0.8002, 0.3669, 0.8003, 0.3149, 0.6312, 0.3669, 0.6311, 0.4188, 0.5889, 0.4188, 0.589, 0.3669, 0.6734, 0.3669, 0.6734, 0.4188, 0.6311, 0.4188, 0.6312, 0.3669, 0.7157, 0.3669, 0.7156, 0.4188, 0.6734, 0.4188, 0.6734, 0.3669, 0.7579, 0.3669, 0.7579, 0.4188, 0.7156, 0.4188, 0.7157, 0.3669, 0.8002, 0.3669, 0.8002, 0.4188, 0.7579, 0.4188, 0.7579, 0.3669, 0.8425, 0.3669, 0.8425, 0.4188, 0.8002, 0.4188, 0.8002, 0.3669, 0.6311, 0.4188, 0.6311, 0.4708, 0.5889, 0.4708, 0.5889, 0.4188, 0.6734, 0.4188, 0.6734, 0.4708, 0.6311, 0.4708, 0.6311, 0.4188, 0.7156, 0.4188, 0.7156, 0.4708, 0.6734, 0.4708, 0.6734, 0.4188, 0.7579, 0.4188, 0.7579, 0.4708, 0.7156, 0.4708, 0.7156, 0.4188, 0.8002, 0.4188, 0.8002, 0.4708, 0.7579, 0.4708, 0.7579, 0.4188, 0.8425, 0.4188, 0.8425, 0.4708, 0.8002, 0.4708, 0.8002, 0.4188, 0.6311, 0.4708, 0.6311, 0.5228, 0.5889, 0.5228, 0.5889, 0.4708, 0.6734, 0.4708, 0.6734, 0.5228, 0.6311, 0.5228, 0.6311, 0.4708, 0.7156, 0.4708, 0.7156, 0.5228, 0.6734, 0.5228, 0.6734, 0.4708, 0.7579, 0.4708, 0.7579, 0.5228, 0.7156, 0.5228, 0.7156, 0.4708, 0.8002, 0.4708, 0.8002, 0.5228, 0.7579, 0.5228, 0.7579, 0.4708, 0.8425, 0.4708, 0.8425, 0.5228, 0.8002, 0.5228, 0.8002, 0.4708, 0.6311, 0.5228, 0.6312, 0.5747, 0.589, 0.5747, 0.5889, 0.5228, 0.6734, 0.5228, 0.6734, 0.5747, 0.6312, 0.5747, 0.6311, 0.5228, 0.7156, 0.5228, 0.7157, 0.5747, 0.6734, 0.5747, 0.6734, 0.5228, 0.7579, 0.5228, 0.7579, 0.5747, 0.7157, 0.5747, 0.7156, 0.5228, 0.8002, 0.5228, 0.8002, 0.5747, 0.7579, 0.5747, 0.7579, 0.5228, 0.8425, 0.5228, 0.8425, 0.5747, 0.8002, 0.5747, 0.8002, 0.5228, 0.6312, 0.5747, 0.6312, 0.6267, 0.589, 0.6267, 0.589, 0.5747, 0.6734, 0.5747, 0.6735, 0.6267, 0.6312, 0.6267, 0.6312, 0.5747, 0.7157, 0.5747, 0.7157, 0.6267, 0.6735, 0.6267, 0.6734, 0.5747, 0.7579, 0.5747, 0.758, 0.6267, 0.7157, 0.6267, 0.7157, 0.5747, 0.8002, 0.5747, 0.8003, 0.6267, 0.758, 0.6267, 0.7579, 0.5747, 0.8425, 0.5747, 0.8426, 0.6267, 0.8003, 0.6267, 0.8002, 0.5747])
me_cube_002.materials.append(mat_material_001)
me_cube_002.use_remesh_fix_poles = True
me_cube_002.use_remesh_preserve_attributes = False
me_cube_002.update()

# ---- objects
ob_cube = bpy.data.objects.new('Cube', me_cube_003)
ob_button = bpy.data.objects.new('Button ', me_cube_001)
ob_screen = bpy.data.objects.new('Screen', me_cube_002)

# ---- transforms, parenting, visibility, modifiers, constraints
ob_cube.location = (0.0, 0.0, 0.0)
ob_cube.rotation_euler = (0.0, -0.0, -1.571)
_m = ob_cube.modifiers.new('Auto Smooth', 'NODES')
_m.node_group = ng_auto_smooth
_gi = [s.identifier for s in ng_auto_smooth.interface.items_tree if s.item_type == 'SOCKET' and s.in_out == 'INPUT']
_m[_gi[1]] = 0.5236  # Angle
ob_button.location = (0.0, 0.0, 0.0)
ob_button.rotation_euler = (0.0, -0.0, -1.571)
_m = ob_button.modifiers.new('Auto Smooth', 'NODES')
_m.node_group = ng_auto_smooth
_gi = [s.identifier for s in ng_auto_smooth.interface.items_tree if s.item_type == 'SOCKET' and s.in_out == 'INPUT']
_m[_gi[1]] = 0.5236  # Angle
ob_screen.location = (0.0, 0.0, 0.0)
ob_screen.rotation_euler = (0.0, -0.0, -1.571)
_m = ob_screen.modifiers.new('Auto Smooth', 'NODES')
_m.node_group = ng_auto_smooth
_gi = [s.identifier for s in ng_auto_smooth.interface.items_tree if s.item_type == 'SOCKET' and s.in_out == 'INPUT']
_m[_gi[1]] = 0.5236  # Angle

# ---- collection membership
col_old_monitor.objects.link(ob_cube)
col_old_monitor.objects.link(ob_button)
col_old_monitor.objects.link(ob_screen)

# ---- scene / render settings (as saved in the file)
scene.frame_start = 1; scene.frame_end = 250; scene.frame_set(2)
scene.render.engine = 'BLENDER_EEVEE_NEXT'
scene.render.image_settings.color_depth = '16'
scene.render.image_settings.compression = 50
scene.render.resolution_x = 2627
scene.render.resolution_y = 1837
scene.cycles.feature_set = 'EXPERIMENTAL'
scene.cycles.sampling_pattern = 'TABULATED_SOBOL'
scene.cycles.use_light_tree = False
scene.cycles.max_bounces = 4
scene.cycles.volume_max_steps = 1539
scene.view_settings.view_transform = 'Filmic'
bpy.context.view_layer.update()

# ---- added for rendering (the .blend has no active camera and no usable light): camera, sun
cam_auto = bpy.data.cameras.new('AutoCamera')
cam_auto.lens = 50.0
cam_auto.sensor_width = 36.0
cam_auto.clip_end = 1000.0
ob_auto_camera = bpy.data.objects.new('AutoCamera', cam_auto)
scene.collection.objects.link(ob_auto_camera)
ob_auto_camera.location = (3.23216, -3.83921, 2.41832)
ob_auto_camera.rotation_euler = (1.09748, -7.21219e-08, 0.694738)
scene.camera = ob_auto_camera
light_auto_sun = bpy.data.lights.new('AutoSun', 'SUN')
light_auto_sun.energy = 3.0
light_auto_sun.angle = 0.0523599
ob_auto_sun = bpy.data.objects.new('AutoSun', light_auto_sun)
scene.collection.objects.link(ob_auto_sun)
ob_auto_sun.rotation_euler = (0.872665, 0.174533, 0.523599)
bpy.context.view_layer.update()
